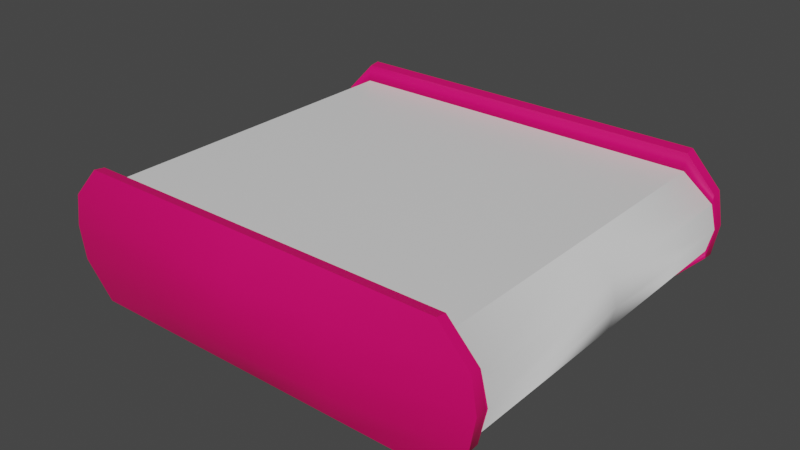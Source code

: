 # Source: Conveyor2.blend  (saved by Blender 2.80.74; exported with 4.5.12 LTS)
import bpy
from mathutils import Matrix  # noqa: F401  (used for matrix-valued properties, if any)

bpy.ops.wm.read_factory_settings(use_empty=True)
scene = bpy.context.scene
scene.name = 'Scene'

# ---- collections
col_collection = bpy.data.collections.new('Collection'); scene.collection.children.link(col_collection)

# ---- materials (node trees are filled in below, after node groups)
mat_material = bpy.data.materials.new('Material')
mat_material.alpha_threshold = 0.0
mat_material.use_transparent_shadow = False
mat_material.line_color = (0.0, 0.0, 0.0, 1.0)
mat_material_001 = bpy.data.materials.new('Material.001')
mat_material_001.use_transparent_shadow = False

# ---- node groups
ng_auto_smooth = bpy.data.node_groups.new('Auto Smooth', 'GeometryNodeTree')
_s = ng_auto_smooth.interface.new_socket(name='Geometry', in_out='OUTPUT', socket_type='NodeSocketGeometry')
_s = ng_auto_smooth.interface.new_socket(name='Geometry', in_out='INPUT', socket_type='NodeSocketGeometry')
_s = ng_auto_smooth.interface.new_socket(name='Angle', in_out='INPUT', socket_type='NodeSocketFloat')
_s.subtype = 'ANGLE'
_s.min_value = 0.0
_s.max_value = 3.142
ng_auto_smooth.is_modifier = True
_N = ng_auto_smooth.nodes; _L = ng_auto_smooth.links
n0 = _N.new('NodeGroupOutput'); n0.name = 'Group Output'; n0.location = (480, -100)
n1 = _N.new('NodeGroupInput'); n1.name = 'Group Input'; n1.location = (-420, -300)
n2 = _N.new('NodeGroupInput'); n2.name = 'Group Input.001'; n2.location = (-60, -100)
n3 = _N.new('GeometryNodeSetShadeSmooth'); n3.name = 'Set Shade Smooth'; n3.location = (120, -100)
n3.domain = 'EDGE'
n4 = _N.new('GeometryNodeSetShadeSmooth'); n4.name = 'Set Shade Smooth.001'; n4.location = (300, -100)
n5 = _N.new('GeometryNodeInputMeshEdgeAngle'); n5.name = 'Edge Angle'; n5.location = (-420, -220)
n6 = _N.new('GeometryNodeInputEdgeSmooth'); n6.name = 'Is Edge Smooth'; n6.location = (-60, -160)
n7 = _N.new('GeometryNodeInputShadeSmooth'); n7.name = 'Is Face Smooth'; n7.location = (-240, -340)
n8 = _N.new('FunctionNodeBooleanMath'); n8.name = 'Boolean Math'; n8.location = (-60, -220)
n9 = _N.new('FunctionNodeCompare'); n9.name = 'Compare'; n9.location = (-240, -180)
n9.operation = 'LESS_EQUAL'
_L.new(n5.outputs[0], n9.inputs[0])
_L.new(n4.outputs[0], n0.inputs[0])
_L.new(n1.outputs[1], n9.inputs[1])
_L.new(n9.outputs[0], n8.inputs[0])
_L.new(n7.outputs[0], n8.inputs[1])
_L.new(n2.outputs[0], n3.inputs[0])
_L.new(n6.outputs[0], n3.inputs[1])
_L.new(n3.outputs[0], n4.inputs[0])
_L.new(n8.outputs[0], n3.inputs[2])
n0.is_active_output = True

# ---- material node trees
mat_material.use_nodes = True; mat_material.node_tree.nodes.clear()
_N = mat_material.node_tree.nodes; _L = mat_material.node_tree.links
n0 = _N.new('ShaderNodeOutputMaterial'); n0.name = 'Material Output'; n0.location = (300, 300)
n1 = _N.new('ShaderNodeBsdfPrincipled'); n1.name = 'Principled BSDF'; n1.location = (10, 300)
n1.distribution = 'GGX'
n1.subsurface_method = 'BURLEY'
n1.inputs[2].default_value = 0.4
n1.inputs[3].default_value = 1.45
n1.inputs[27].default_value = (0.0, 0.0, 0.0, 1.0)
n1.inputs[28].default_value = 1.0
_L.new(n1.outputs[0], n0.inputs[0])
n0.is_active_output = True
mat_material_001.use_nodes = True; mat_material_001.node_tree.nodes.clear()
_N = mat_material_001.node_tree.nodes; _L = mat_material_001.node_tree.links
n0 = _N.new('ShaderNodeOutputMaterial'); n0.name = 'Material Output'; n0.location = (300, 300)
n1 = _N.new('ShaderNodeBsdfPrincipled'); n1.name = 'Principled BSDF'; n1.location = (10, 300)
n1.distribution = 'GGX'
n1.subsurface_method = 'BURLEY'
n1.inputs[0].default_value = (0.8, 0.0, 0.139, 1.0)
n1.inputs[3].default_value = 1.45
n1.inputs[27].default_value = (0.0, 0.0, 0.0, 1.0)
n1.inputs[28].default_value = 1.0
_L.new(n1.outputs[0], n0.inputs[0])
n0.is_active_output = True

# ---- world
world_world = bpy.data.worlds.new('World'); scene.world = world_world
world_world.use_nodes = True; world_world.node_tree.nodes.clear()
_N = world_world.node_tree.nodes; _L = world_world.node_tree.links
n0 = _N.new('ShaderNodeOutputWorld'); n0.name = 'World Output'; n0.location = (300, 300)
n1 = _N.new('ShaderNodeBackground'); n1.name = 'Background'; n1.location = (10, 300)
n1.inputs[0].default_value = (0.05088, 0.05088, 0.05088, 1.0)
_L.new(n1.outputs[0], n0.inputs[0])
n0.is_active_output = True
world_world.color = (0.05088, 0.05088, 0.05088)
world_world.use_sun_shadow = False
world_world.sun_shadow_jitter_overblur = 0.0

# ---- meshes
me_cube = bpy.data.meshes.new('Cube')
me_cube.from_pydata([(0.9517, 0.949, 1.388), (0.9517, 0.949, -1.388), (-0.9517, 0.949, 1.388), (-0.9517, 0.949, -1.388), (1.135, 0.949, -1.196e-10), (-1.135, 0.949, -1.196e-10), (1.106, 0.949, 0.694), (-1.106, 0.949, 0.694), (1.106, 0.949, -0.694), (-1.106, 0.949, -0.694), (-0.9517, 0.0, -1.0), (0.9517, 0.0, 1.0), (-0.9517, 0.0, 1.0), (0.9517, 0.0, -1.0), (1.135, 0.0, 0.0), (-1.135, 0.0, 0.0), (1.106, 0.0, 0.5), (-1.106, 0.0, 0.5), (-1.106, 0.0, -0.5), (1.106, 0.0, -0.5), (-0.9517, 0.8952, 1.355), (0.9517, 0.8952, -1.355), (-1.135, 0.8952, 0.0), (-1.106, 0.8952, 0.6777), (-1.106, 0.8952, -0.6777), (-0.9517, 0.8952, -1.355), (0.9517, 0.8952, 1.355), (1.135, 0.8952, 0.0), (1.106, 0.8952, 0.6777), (1.106, 0.8952, -0.6777), (-0.9517, 0.8828, -1.0), (0.9517, 0.8828, 1.0), (1.135, 0.8828, 0.0), (1.106, 0.8828, 0.5), (1.106, 0.8828, -0.5), (-0.9517, 0.8828, 1.0), (0.9517, 0.8828, -1.0), (-1.135, 0.8828, 0.0), (-1.106, 0.8828, 0.5), (-1.106, 0.8828, -0.5), (-0.9517, 0.8828, -1.0), (0.9517, 0.8828, 1.0), (1.135, 0.8828, 0.0), (1.106, 0.8828, 0.5), (1.106, 0.8828, -0.5), (-0.9517, 0.8828, 1.0), (0.9517, 0.8828, -1.0), (-1.135, 0.8828, 0.0), (-1.106, 0.8828, 0.5), (-1.106, 0.8828, -0.5), (0.4269, 0.949, -1.388), (0.4269, 0.949, 1.388), (0.509, 1.022, -1.196e-10), (0.4963, 1.022, 0.694), (0.4963, 1.022, -0.694), (0.4269, 0.8952, 1.355), (0.4269, 0.8952, -1.355), (-0.4121, 0.949, -1.388), (-0.4121, 0.8952, -1.355), (-0.4121, 0.949, 1.388), (-0.4912, 1.022, -1.196e-10), (-0.479, 1.022, 0.694), (-0.479, 1.022, -0.694), (-0.4121, 0.8952, 1.355), (0.007434, 0.949, 1.388), (0.008862, 1.044, -1.196e-10), (0.008641, 1.044, 0.694), (0.008641, 1.044, -0.694), (0.007434, 0.8952, 1.355), (0.007434, 0.949, -1.388), (0.007434, 0.8952, -1.355)], [], [(23, 20, 2, 7), (53, 51, 0, 6), (54, 52, 4, 8), (24, 22, 5, 9), (52, 53, 6, 4), (22, 23, 7, 5), (25, 24, 9, 3), (50, 54, 8, 1), (36, 34, 19, 13), (32, 33, 16, 14), (34, 32, 14, 19), (33, 31, 11, 16), (30, 36, 13, 10), (31, 35, 12, 11), (59, 2, 20, 63), (50, 1, 21, 56), (6, 0, 26, 28), (8, 4, 27, 29), (4, 6, 28, 27), (1, 8, 29, 21), (30, 39, 24, 25), (37, 38, 23, 22), (39, 37, 22, 24), (38, 35, 20, 23), (17, 12, 35, 38), (18, 15, 37, 39), (15, 17, 38, 37), (10, 18, 39, 30), (26, 55, 68, 63, 20, 35, 31), (25, 58, 70, 56, 21, 36, 30), (28, 26, 31, 33), (29, 27, 32, 34), (27, 28, 33, 32), (21, 29, 34, 36), (31, 35, 45, 41), (39, 37, 47, 49), (32, 33, 43, 42), (30, 36, 46, 40), (37, 38, 48, 47), (36, 34, 44, 46), (33, 31, 41, 43), (30, 39, 49, 40), (38, 35, 45, 48), (34, 32, 42, 44), (69, 50, 56, 70), (0, 51, 55, 26), (69, 67, 54, 50), (65, 66, 53, 52), (67, 65, 52, 54), (66, 64, 51, 53), (7, 2, 59, 61), (9, 5, 60, 62), (5, 7, 61, 60), (3, 9, 62, 57), (3, 57, 58, 25), (64, 59, 63, 68), (51, 64, 68, 55), (61, 59, 64, 66), (62, 60, 65, 67), (60, 61, 66, 65), (57, 62, 67, 69), (57, 69, 70, 58)])
me_cube.polygons.foreach_set('use_smooth', [True] * 62)
me_cube.polygons.foreach_set('material_index', [1, 1, 1, 1, 1, 1, 1, 1, 0, 0, 0, 0, 0, 0, 1, 1, 1, 1, 1, 1, 1, 1, 1, 1, 0, 0, 0, 0, 1, 1, 1, 1, 1, 1, 0, 1, 0, 0, 1, 0, 0, 1, 1, 0, 1, 1, 1, 1, 1, 1, 1, 1, 1, 1, 1, 1, 1, 1, 1, 1, 1, 1])
_uv = me_cube.uv_layers.new(name='UVMap')
_uv.uv.foreach_set('vector', [0.02567, 0.09809, 0.05839, 0.04169, 0.05886, 0.04112, 0.03587, 0.1112, 0.2364, 0.0905, 0.2251, 0.01534, 0.2883, 0.00553, 0.3127, 0.08263, 0.2453, 0.2947, 0.2443, 0.1911, 0.3293, 0.1837, 0.3285, 0.2862, 0.01444, 0.3306, 0.00224, 0.2095, 0.02121, 0.2104, 0.02662, 0.3172, 0.2443, 0.1911, 0.2364, 0.0905, 0.3127, 0.08263, 0.3293, 0.1837, 0.00224, 0.2095, 0.02567, 0.09809, 0.03587, 0.1112, 0.02121, 0.2104, 0.04285, 0.4002, 0.01444, 0.3306, 0.02662, 0.3172, 0.04588, 0.4035, 0.2354, 0.3907, 0.2453, 0.2947, 0.3285, 0.2862, 0.3075, 0.3858, 1.002, 0.0001025, 1.002, 0.06631, 0.4989, 0.06631, 0.4989, 0.0001025, 1.002, 0.1297, 1.002, 0.193, 0.4989, 0.193, 0.4989, 0.1297, 1.002, 0.06631, 1.002, 0.1297, 0.4989, 0.1297, 0.4989, 0.06631, 1.002, 0.193, 1.002, 0.2592, 0.4989, 0.2592, 0.4989, 0.193, 1.002, 0.7591, 1.002, 0.9999, 0.4989, 0.9999, 0.4989, 0.7591, 1.002, 0.2592, 1.002, 0.5, 0.4989, 0.5, 0.4989, 0.2592, 0.1239, 0.03103, 0.05886, 0.04112, 0.05839, 0.04169, 0.1238, 0.03214, 0.2354, 0.3907, 0.3075, 0.3858, 0.3001, 0.4026, 0.2292, 0.4019, 0.3127, 0.08263, 0.2883, 0.00553, 0.289, 0.008003, 0.3216, 0.06886, 0.3285, 0.2862, 0.3293, 0.1837, 0.3469, 0.182, 0.3435, 0.2877, 0.3293, 0.1837, 0.3127, 0.08263, 0.3216, 0.06886, 0.3469, 0.182, 0.3075, 0.3858, 0.3285, 0.2862, 0.3435, 0.2877, 0.3234, 0.3891, 0.03002, 0.4072, 0.002918, 0.2994, 0.01444, 0.3306, 0.04285, 0.4002, 0.0001025, 0.2094, 0.01234, 0.1256, 0.02567, 0.09809, 0.00224, 0.2095, 0.002918, 0.2994, 0.0001025, 0.2094, 0.00224, 0.2095, 0.01444, 0.3306, 0.01234, 0.1256, 0.04603, 0.03201, 0.05839, 0.04169, 0.02567, 0.09809, 0.4989, 0.5662, 0.4989, 0.5, 1.002, 0.5, 1.002, 0.5662, 0.4989, 0.6929, 0.4989, 0.6296, 1.002, 0.6296, 1.002, 0.6929, 0.4989, 0.6296, 0.4989, 0.5662, 1.002, 0.5662, 1.002, 0.6296, 0.4989, 0.7591, 0.4989, 0.6929, 1.002, 0.6929, 1.002, 0.7591, 0.289, 0.008003, 0.2255, 0.01729, 0.1746, 0.02472, 0.1238, 0.03214, 0.05839, 0.04169, 0.04603, 0.03201, 0.2958, 0.0001025, 0.04285, 0.4002, 0.1158, 0.4009, 0.1725, 0.4014, 0.2292, 0.4019, 0.3001, 0.4026, 0.2918, 0.4515, 0.03002, 0.4072, 0.3216, 0.06886, 0.289, 0.008003, 0.2958, 0.0001025, 0.3362, 0.09664, 0.3435, 0.2877, 0.3469, 0.182, 0.3489, 0.1818, 0.3489, 0.2611, 0.3469, 0.182, 0.3216, 0.06886, 0.3362, 0.09664, 0.3489, 0.1818, 0.3234, 0.3891, 0.3435, 0.2877, 0.3489, 0.2611, 0.3463, 0.3408, 0.5535, 0.3452, 0.6627, 0.3523, 0.6635, 0.354, 0.5526, 0.3472, 0.704, 0.1118, 0.7041, 0.2011, 0.7057, 0.2012, 0.7057, 0.1115, 0.4774, 0.1702, 0.5041, 0.2675, 0.5024, 0.2683, 0.4756, 0.1706, 0.6732, 0.02183, 0.5234, 0.002355, 0.5227, 0.0001025, 0.6745, 0.01929, 0.7041, 0.2011, 0.6923, 0.2855, 0.6938, 0.2859, 0.7057, 0.2012, 0.5234, 0.002355, 0.4628, 0.07406, 0.461, 0.07359, 0.5227, 0.0001025, 0.5041, 0.2675, 0.5535, 0.3452, 0.5526, 0.3472, 0.5024, 0.2683, 0.6732, 0.02183, 0.704, 0.1118, 0.7057, 0.1115, 0.6745, 0.01929, 0.6923, 0.2855, 0.6627, 0.3523, 0.6635, 0.354, 0.6938, 0.2859, 0.4628, 0.07406, 0.4774, 0.1702, 0.4756, 0.1706, 0.461, 0.07359, 0.1777, 0.3946, 0.2354, 0.3907, 0.2292, 0.4019, 0.1725, 0.4014, 0.2883, 0.00553, 0.2251, 0.01534, 0.2255, 0.01729, 0.289, 0.008003, 0.1777, 0.3946, 0.1787, 0.3016, 0.2453, 0.2947, 0.2354, 0.3907, 0.1764, 0.197, 0.1754, 0.09679, 0.2364, 0.0905, 0.2443, 0.1911, 0.1787, 0.3016, 0.1764, 0.197, 0.2443, 0.1911, 0.2453, 0.2947, 0.1754, 0.09679, 0.1745, 0.02319, 0.2251, 0.01534, 0.2364, 0.0905, 0.03587, 0.1112, 0.05886, 0.04112, 0.1239, 0.03103, 0.1144, 0.1031, 0.02662, 0.3172, 0.02121, 0.2104, 0.1085, 0.2029, 0.1122, 0.3084, 0.02121, 0.2104, 0.03587, 0.1112, 0.1144, 0.1031, 0.1085, 0.2029, 0.04588, 0.4035, 0.02662, 0.3172, 0.1122, 0.3084, 0.1201, 0.3985, 0.04588, 0.4035, 0.1201, 0.3985, 0.1158, 0.4009, 0.04285, 0.4002, 0.1745, 0.02319, 0.1239, 0.03103, 0.1238, 0.03214, 0.1746, 0.02472, 0.2251, 0.01534, 0.1745, 0.02319, 0.1746, 0.02472, 0.2255, 0.01729, 0.1144, 0.1031, 0.1239, 0.03103, 0.1745, 0.02319, 0.1754, 0.09679, 0.1122, 0.3084, 0.1085, 0.2029, 0.1764, 0.197, 0.1787, 0.3016, 0.1085, 0.2029, 0.1144, 0.1031, 0.1754, 0.09679, 0.1764, 0.197, 0.1201, 0.3985, 0.1122, 0.3084, 0.1787, 0.3016, 0.1777, 0.3946, 0.1201, 0.3985, 0.1777, 0.3946, 0.1725, 0.4014, 0.1158, 0.4009])
me_cube.materials.append(mat_material)
me_cube.materials.append(mat_material_001)
me_cube.use_remesh_preserve_volume = False
me_cube.use_remesh_preserve_attributes = False
me_cube.use_mirror_vertex_groups = False
me_cube.update()

# ---- objects
ob_belt = bpy.data.objects.new('Belt', me_cube)

# ---- transforms, parenting, visibility, modifiers, constraints
ob_belt.location = (0.0, 0.0, 0.0)
ob_belt.scale = (0.5, 0.5, 0.12)
ob_belt.lock_rotations_4d = False
ob_belt.empty_display_type = 'ARROWS'
ob_belt.lineart.crease_threshold = 0.0
_m = ob_belt.modifiers.new('Mirror', 'MIRROR')
_m.use_axis = (False, True, False)
_m = ob_belt.modifiers.new('Auto Smooth', 'NODES')
_m.node_group = ng_auto_smooth
_gi = [s.identifier for s in ng_auto_smooth.interface.items_tree if s.item_type == 'SOCKET' and s.in_out == 'INPUT']
_m[_gi[1]] = 0.5236  # Angle

# ---- collection membership
col_collection.objects.link(ob_belt)

# ---- scene / render settings (as saved in the file)
scene.frame_start = 1; scene.frame_end = 250; scene.frame_set(1)
scene.render.engine = 'BLENDER_EEVEE_NEXT'
scene.cycles.use_denoising = False
scene.cycles.samples = 128
scene.cycles.sampling_pattern = 'TABULATED_SOBOL'
scene.cycles.use_adaptive_sampling = False
scene.cycles.use_light_tree = False
scene.view_settings.view_transform = 'Filmic'
bpy.context.view_layer.update()

# ---- added for rendering (the .blend has no active camera and no usable light): camera, sun
cam_auto = bpy.data.cameras.new('AutoCamera')
cam_auto.lens = 50.0
cam_auto.sensor_width = 36.0
cam_auto.clip_end = 1000.0
ob_auto_camera = bpy.data.objects.new('AutoCamera', cam_auto)
scene.collection.objects.link(ob_auto_camera)
ob_auto_camera.location = (1.45934, -1.75121, 1.16747)
ob_auto_camera.rotation_euler = (1.09748, -7.21219e-08, 0.694738)
scene.camera = ob_auto_camera
light_auto_sun = bpy.data.lights.new('AutoSun', 'SUN')
light_auto_sun.energy = 3.0
light_auto_sun.angle = 0.0523599
ob_auto_sun = bpy.data.objects.new('AutoSun', light_auto_sun)
scene.collection.objects.link(ob_auto_sun)
ob_auto_sun.rotation_euler = (0.872665, 0.174533, 0.523599)
bpy.context.view_layer.update()
